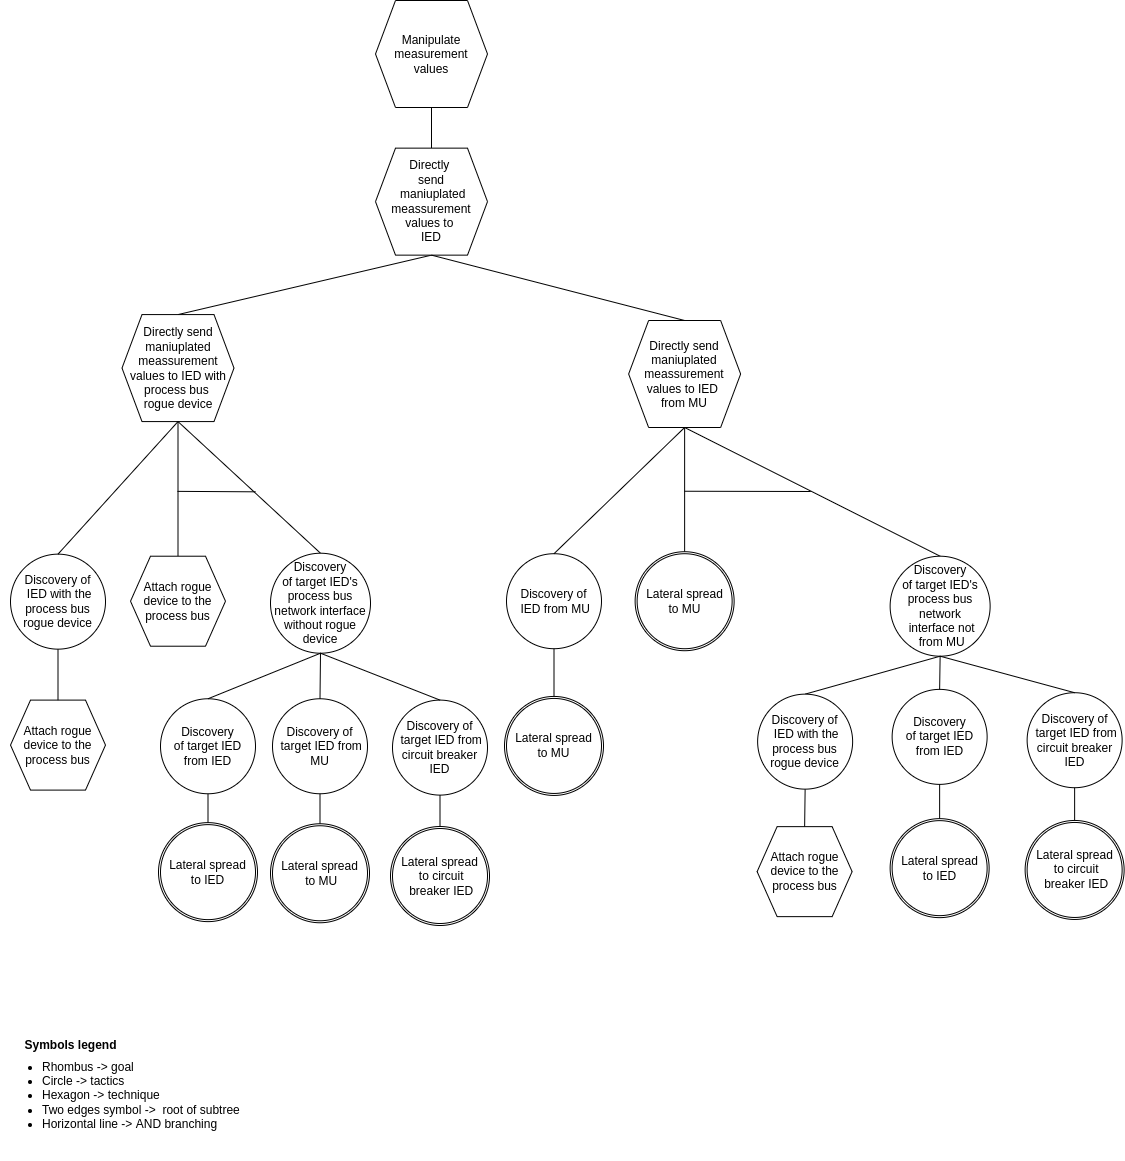

The diagram above was exported from draw.io. Its source (the exported page's mxGraphModel, read from the mxfile embedded in the PNG):
<mxGraphModel dx="3972" dy="905" grid="1" gridSize="10" guides="1" tooltips="1" connect="1" arrows="1" fold="1" page="1" pageScale="1" pageWidth="850" pageHeight="1100" math="0" shadow="0">
  <root>
    <mxCell id="0" />
    <mxCell id="1" parent="0" />
    <mxCell id="q_Y1FQsj2ikYlkpA-Gyn-50" value="&lt;font style=&quot;font-size: 12px&quot;&gt;Symbols legend&lt;/font&gt;" style="text;strokeColor=none;fillColor=none;html=1;fontSize=24;fontStyle=1;verticalAlign=middle;align=center;" parent="1" vertex="1">
      <mxGeometry x="-2530" y="1100.6999999999998" width="100" height="40" as="geometry" />
    </mxCell>
    <mxCell id="q_Y1FQsj2ikYlkpA-Gyn-52" value="&lt;ul&gt;&lt;li&gt;&lt;span&gt;Rhombus -&amp;gt; goal&lt;/span&gt;&lt;/li&gt;&lt;li&gt;&lt;span&gt;Circle -&amp;gt; tactics&lt;/span&gt;&lt;br&gt;&lt;/li&gt;&lt;li&gt;Hexagon -&amp;gt; technique&lt;/li&gt;&lt;li&gt;Two edges symbol -&amp;gt;&amp;nbsp; root of subtree&lt;/li&gt;&lt;li&gt;Horizontal line -&amp;gt; AND branching&lt;/li&gt;&lt;/ul&gt;" style="text;strokeColor=none;fillColor=none;html=1;whiteSpace=wrap;verticalAlign=middle;overflow=hidden;fontSize=12;" parent="1" vertex="1">
      <mxGeometry x="-2550" y="1110.7" width="256" height="129.3" as="geometry" />
    </mxCell>
    <mxCell id="9H-tE4e6yT4y3pQhg7dt-3" value="" style="endArrow=none;html=1;rounded=0;entryX=0.5;entryY=0;entryDx=0;entryDy=0;exitX=0.5;exitY=1;exitDx=0;exitDy=0;" parent="1" source="nbdmeN9ukbkjmMOt9uIb-3" target="2dhj_4RlpSU6l_lUr5A2-26" edge="1">
      <mxGeometry width="50" height="50" relative="1" as="geometry">
        <mxPoint x="-1280" y="283.52" as="sourcePoint" />
        <mxPoint x="-1273" y="349.46" as="targetPoint" />
      </mxGeometry>
    </mxCell>
    <mxCell id="9H-tE4e6yT4y3pQhg7dt-4" value="" style="endArrow=none;html=1;rounded=0;exitX=0.5;exitY=0;exitDx=0;exitDy=0;entryX=0.5;entryY=1;entryDx=0;entryDy=0;" parent="1" source="nbdmeN9ukbkjmMOt9uIb-3" target="nbdmeN9ukbkjmMOt9uIb-6" edge="1">
      <mxGeometry width="50" height="50" relative="1" as="geometry">
        <mxPoint x="-916.79" y="221.5" as="sourcePoint" />
        <mxPoint x="-168.25" y="140.5" as="targetPoint" />
      </mxGeometry>
    </mxCell>
    <mxCell id="nbdmeN9ukbkjmMOt9uIb-3" value="Directly &lt;br&gt;send&lt;br&gt;&amp;nbsp;maniuplated meassurement values to &lt;br&gt;IED" style="shape=hexagon;perimeter=hexagonPerimeter2;whiteSpace=wrap;html=1;fixedSize=1;" parent="1" vertex="1">
      <mxGeometry x="-2175" y="227.63999999999996" width="112" height="107" as="geometry" />
    </mxCell>
    <mxCell id="nbdmeN9ukbkjmMOt9uIb-6" value="Manipulate measurement values" style="shape=hexagon;perimeter=hexagonPerimeter2;whiteSpace=wrap;html=1;fixedSize=1;" parent="1" vertex="1">
      <mxGeometry x="-2175" y="80" width="112" height="107" as="geometry" />
    </mxCell>
    <mxCell id="XJ2tN9Py6yjStrmt5Zez-1" value="Attach rogue device to the process bus" style="shape=hexagon;perimeter=hexagonPerimeter2;whiteSpace=wrap;html=1;fixedSize=1;" parent="1" vertex="1">
      <mxGeometry x="-2540" y="779.5999999999999" width="95" height="90" as="geometry" />
    </mxCell>
    <mxCell id="XJ2tN9Py6yjStrmt5Zez-3" value="" style="endArrow=none;html=1;rounded=0;entryX=0.5;entryY=0;entryDx=0;entryDy=0;exitX=0.5;exitY=1;exitDx=0;exitDy=0;" parent="1" source="XJ2tN9Py6yjStrmt5Zez-5" target="XJ2tN9Py6yjStrmt5Zez-1" edge="1">
      <mxGeometry width="50" height="50" relative="1" as="geometry">
        <mxPoint x="-2472.75" y="739.4499999999999" as="sourcePoint" />
        <mxPoint x="-2492.75" y="779.4499999999999" as="targetPoint" />
      </mxGeometry>
    </mxCell>
    <mxCell id="XJ2tN9Py6yjStrmt5Zez-5" value="Discovery of&lt;br&gt;&amp;nbsp;IED with the process bus rogue device" style="ellipse;whiteSpace=wrap;html=1;aspect=fixed;" parent="1" vertex="1">
      <mxGeometry x="-2540" y="633.65" width="95" height="95" as="geometry" />
    </mxCell>
    <mxCell id="jbwDA76QQzVgQkV8scoy-10" value="" style="endArrow=none;html=1;rounded=0;exitX=0.5;exitY=1;exitDx=0;exitDy=0;entryX=0.5;entryY=0;entryDx=0;entryDy=0;" parent="1" source="nbdmeN9ukbkjmMOt9uIb-3" target="2dhj_4RlpSU6l_lUr5A2-30" edge="1">
      <mxGeometry width="50" height="50" relative="1" as="geometry">
        <mxPoint x="-1049.25" y="308.54999999999995" as="sourcePoint" />
        <mxPoint x="-971.25" y="328.54999999999995" as="targetPoint" />
      </mxGeometry>
    </mxCell>
    <mxCell id="UMl55oz8q9rSYLJt5LJV-1" value="Discovery of&lt;br&gt;&amp;nbsp;IED from MU" style="ellipse;whiteSpace=wrap;html=1;aspect=fixed;" parent="1" vertex="1">
      <mxGeometry x="-2044" y="633.21" width="95" height="95" as="geometry" />
    </mxCell>
    <mxCell id="UMl55oz8q9rSYLJt5LJV-4" value="" style="endArrow=none;html=1;rounded=0;entryX=0.5;entryY=1;entryDx=0;entryDy=0;" parent="1" source="Eut872XBqRHc3ZrEKKBh-3" target="UMl55oz8q9rSYLJt5LJV-1" edge="1">
      <mxGeometry width="50" height="50" relative="1" as="geometry">
        <mxPoint x="-2050" y="760" as="sourcePoint" />
        <mxPoint x="-1982.5" y="787.17" as="targetPoint" />
        <Array as="points" />
      </mxGeometry>
    </mxCell>
    <mxCell id="2dhj_4RlpSU6l_lUr5A2-26" value="Directly send maniuplated meassurement values to IED with process bus &lt;br&gt;rogue device" style="shape=hexagon;perimeter=hexagonPerimeter2;whiteSpace=wrap;html=1;fixedSize=1;" parent="1" vertex="1">
      <mxGeometry x="-2428.5" y="394.08000000000004" width="112" height="107" as="geometry" />
    </mxCell>
    <mxCell id="2dhj_4RlpSU6l_lUr5A2-29" value="" style="endArrow=none;html=1;rounded=0;exitX=0.5;exitY=1;exitDx=0;exitDy=0;entryX=0.5;entryY=0;entryDx=0;entryDy=0;" parent="1" source="2dhj_4RlpSU6l_lUr5A2-26" target="XJ2tN9Py6yjStrmt5Zez-5" edge="1">
      <mxGeometry width="50" height="50" relative="1" as="geometry">
        <mxPoint x="-2176.5" y="591.67" as="sourcePoint" />
        <mxPoint x="-2187" y="491.73999999999995" as="targetPoint" />
      </mxGeometry>
    </mxCell>
    <mxCell id="2dhj_4RlpSU6l_lUr5A2-30" value="Directly send maniuplated meassurement values to IED &lt;br&gt;from MU" style="shape=hexagon;perimeter=hexagonPerimeter2;whiteSpace=wrap;html=1;fixedSize=1;" parent="1" vertex="1">
      <mxGeometry x="-1921.87" y="399.99999999999994" width="112" height="107" as="geometry" />
    </mxCell>
    <mxCell id="2dhj_4RlpSU6l_lUr5A2-31" value="" style="endArrow=none;html=1;rounded=0;exitX=0.5;exitY=1;exitDx=0;exitDy=0;entryX=0.5;entryY=0;entryDx=0;entryDy=0;" parent="1" source="2dhj_4RlpSU6l_lUr5A2-30" target="UMl55oz8q9rSYLJt5LJV-1" edge="1">
      <mxGeometry width="50" height="50" relative="1" as="geometry">
        <mxPoint x="-1997.62" y="536.8499999999999" as="sourcePoint" />
        <mxPoint x="-2151.37" y="579.28" as="targetPoint" />
      </mxGeometry>
    </mxCell>
    <mxCell id="smcJVb3WNA7G4AS9atrX-1" value="" style="endArrow=none;html=1;rounded=0;exitX=0.5;exitY=1;exitDx=0;exitDy=0;entryX=0.5;entryY=0;entryDx=0;entryDy=0;" parent="1" source="2dhj_4RlpSU6l_lUr5A2-26" target="smcJVb3WNA7G4AS9atrX-4" edge="1">
      <mxGeometry width="50" height="50" relative="1" as="geometry">
        <mxPoint x="-2304" y="484.6900000000001" as="sourcePoint" />
        <mxPoint x="-2493" y="384.69" as="targetPoint" />
      </mxGeometry>
    </mxCell>
    <mxCell id="smcJVb3WNA7G4AS9atrX-2" value="" style="endArrow=none;html=1;rounded=0;exitX=0.5;exitY=1;exitDx=0;exitDy=0;entryX=0.5;entryY=0;entryDx=0;entryDy=0;" parent="1" source="2dhj_4RlpSU6l_lUr5A2-26" target="Wc3BPldIsUcrUfqzeBYM-33" edge="1">
      <mxGeometry width="50" height="50" relative="1" as="geometry">
        <mxPoint x="-2304" y="484.6900000000001" as="sourcePoint" />
        <mxPoint x="-2348" y="609.1899999999999" as="targetPoint" />
      </mxGeometry>
    </mxCell>
    <mxCell id="smcJVb3WNA7G4AS9atrX-3" value="" style="endArrow=none;html=1;rounded=0;" parent="1" edge="1">
      <mxGeometry width="50" height="50" relative="1" as="geometry">
        <mxPoint x="-2373" y="570.86" as="sourcePoint" />
        <mxPoint x="-2295" y="571.3199999999999" as="targetPoint" />
      </mxGeometry>
    </mxCell>
    <mxCell id="smcJVb3WNA7G4AS9atrX-4" value="Attach rogue device to the process bus" style="shape=hexagon;perimeter=hexagonPerimeter2;whiteSpace=wrap;html=1;fixedSize=1;" parent="1" vertex="1">
      <mxGeometry x="-2420" y="635.7099999999999" width="95" height="90" as="geometry" />
    </mxCell>
    <mxCell id="Wc3BPldIsUcrUfqzeBYM-32" value="" style="endArrow=none;html=1;rounded=0;entryX=0.5;entryY=0;entryDx=0;entryDy=0;" parent="1" source="Wc3BPldIsUcrUfqzeBYM-34" edge="1">
      <mxGeometry width="50" height="50" relative="1" as="geometry">
        <mxPoint x="-2342.25" y="876.7599999999998" as="sourcePoint" />
        <mxPoint x="-2342.5" y="907.26" as="targetPoint" />
      </mxGeometry>
    </mxCell>
    <mxCell id="Wc3BPldIsUcrUfqzeBYM-33" value="Discovery&lt;br&gt;of target IED's process bus network interface without rogue device" style="ellipse;whiteSpace=wrap;html=1;aspect=fixed;" parent="1" vertex="1">
      <mxGeometry x="-2280" y="632.7199999999999" width="100" height="100" as="geometry" />
    </mxCell>
    <mxCell id="Wc3BPldIsUcrUfqzeBYM-34" value="Discovery&lt;br&gt;of target IED from IED" style="ellipse;whiteSpace=wrap;html=1;aspect=fixed;" parent="1" vertex="1">
      <mxGeometry x="-2390" y="778.2599999999999" width="95" height="95" as="geometry" />
    </mxCell>
    <mxCell id="Wc3BPldIsUcrUfqzeBYM-35" value="" style="endArrow=none;html=1;rounded=0;entryX=0.5;entryY=0;entryDx=0;entryDy=0;exitX=0.5;exitY=1;exitDx=0;exitDy=0;" parent="1" source="Wc3BPldIsUcrUfqzeBYM-33" target="Wc3BPldIsUcrUfqzeBYM-34" edge="1">
      <mxGeometry width="50" height="50" relative="1" as="geometry">
        <mxPoint x="-2233" y="739.2199999999999" as="sourcePoint" />
        <mxPoint x="-2236.5" y="713.5999999999999" as="targetPoint" />
      </mxGeometry>
    </mxCell>
    <mxCell id="Wc3BPldIsUcrUfqzeBYM-45" value="Discovery of&lt;br&gt;&amp;nbsp;target IED from MU" style="ellipse;whiteSpace=wrap;html=1;aspect=fixed;" parent="1" vertex="1">
      <mxGeometry x="-2278" y="778.2599999999999" width="95" height="95" as="geometry" />
    </mxCell>
    <mxCell id="Wc3BPldIsUcrUfqzeBYM-46" value="" style="endArrow=none;html=1;rounded=0;entryX=0.5;entryY=1;entryDx=0;entryDy=0;" parent="1" target="Wc3BPldIsUcrUfqzeBYM-45" edge="1">
      <mxGeometry width="50" height="50" relative="1" as="geometry">
        <mxPoint x="-2230.5" y="905.26" as="sourcePoint" />
        <mxPoint x="-2218" y="868.7599999999999" as="targetPoint" />
        <Array as="points" />
      </mxGeometry>
    </mxCell>
    <mxCell id="Wc3BPldIsUcrUfqzeBYM-47" value="" style="endArrow=none;html=1;rounded=0;entryX=0.5;entryY=0;entryDx=0;entryDy=0;exitX=0.5;exitY=1;exitDx=0;exitDy=0;" parent="1" source="Wc3BPldIsUcrUfqzeBYM-33" target="Wc3BPldIsUcrUfqzeBYM-45" edge="1">
      <mxGeometry width="50" height="50" relative="1" as="geometry">
        <mxPoint x="-2292.5" y="729.2199999999999" as="sourcePoint" />
        <mxPoint x="-2207" y="719.0999999999999" as="targetPoint" />
      </mxGeometry>
    </mxCell>
    <mxCell id="D7rPpnNwgxipxdSlEya6-10" value="Discovery of&lt;br&gt;&amp;nbsp;target IED from circuit breaker IED" style="ellipse;whiteSpace=wrap;html=1;aspect=fixed;" parent="1" vertex="1">
      <mxGeometry x="-2158" y="779.5999999999999" width="95" height="95" as="geometry" />
    </mxCell>
    <mxCell id="D7rPpnNwgxipxdSlEya6-12" value="" style="endArrow=none;html=1;rounded=0;exitX=0.5;exitY=1;exitDx=0;exitDy=0;entryX=0.5;entryY=0;entryDx=0;entryDy=0;" parent="1" source="Wc3BPldIsUcrUfqzeBYM-33" target="D7rPpnNwgxipxdSlEya6-10" edge="1">
      <mxGeometry width="50" height="50" relative="1" as="geometry">
        <mxPoint x="-2220.5" y="736.7199999999998" as="sourcePoint" />
        <mxPoint x="-2332.5" y="788.2599999999998" as="targetPoint" />
      </mxGeometry>
    </mxCell>
    <mxCell id="D7rPpnNwgxipxdSlEya6-49" value="" style="endArrow=none;html=1;rounded=0;exitX=0.5;exitY=1;exitDx=0;exitDy=0;entryX=0.5;entryY=0;entryDx=0;entryDy=0;" parent="1" source="2dhj_4RlpSU6l_lUr5A2-30" edge="1">
      <mxGeometry width="50" height="50" relative="1" as="geometry">
        <mxPoint x="-1987.37" y="519.3100000000002" as="sourcePoint" />
        <mxPoint x="-1865.87" y="641.54" as="targetPoint" />
      </mxGeometry>
    </mxCell>
    <mxCell id="D7rPpnNwgxipxdSlEya6-50" value="" style="endArrow=none;html=1;rounded=0;exitX=0.5;exitY=1;exitDx=0;exitDy=0;entryX=0.5;entryY=0;entryDx=0;entryDy=0;" parent="1" source="2dhj_4RlpSU6l_lUr5A2-30" target="D7rPpnNwgxipxdSlEya6-68" edge="1">
      <mxGeometry width="50" height="50" relative="1" as="geometry">
        <mxPoint x="-1855.87" y="517" as="sourcePoint" />
        <mxPoint x="-1713.37" y="647.62" as="targetPoint" />
      </mxGeometry>
    </mxCell>
    <mxCell id="D7rPpnNwgxipxdSlEya6-52" value="" style="endArrow=none;html=1;rounded=0;" parent="1" edge="1">
      <mxGeometry width="50" height="50" relative="1" as="geometry">
        <mxPoint x="-1866" y="570.74" as="sourcePoint" />
        <mxPoint x="-1750" y="570.96" as="targetPoint" />
        <Array as="points">
          <mxPoint x="-1740" y="571" />
        </Array>
      </mxGeometry>
    </mxCell>
    <mxCell id="D7rPpnNwgxipxdSlEya6-68" value="Discovery&lt;br&gt;of target IED's process bus network&lt;br&gt;&amp;nbsp;interface not&lt;br&gt;&amp;nbsp;from MU" style="ellipse;whiteSpace=wrap;html=1;aspect=fixed;" parent="1" vertex="1">
      <mxGeometry x="-1660.37" y="635.7100000000003" width="100" height="100" as="geometry" />
    </mxCell>
    <mxCell id="D7rPpnNwgxipxdSlEya6-69" value="Discovery&lt;br&gt;of target IED from IED" style="ellipse;whiteSpace=wrap;html=1;aspect=fixed;" parent="1" vertex="1">
      <mxGeometry x="-1658.37" y="768.87" width="95" height="95" as="geometry" />
    </mxCell>
    <mxCell id="D7rPpnNwgxipxdSlEya6-70" value="" style="endArrow=none;html=1;rounded=0;entryX=0.5;entryY=0;entryDx=0;entryDy=0;exitX=0.5;exitY=1;exitDx=0;exitDy=0;" parent="1" source="D7rPpnNwgxipxdSlEya6-68" target="D7rPpnNwgxipxdSlEya6-69" edge="1">
      <mxGeometry width="50" height="50" relative="1" as="geometry">
        <mxPoint x="-1613.37" y="746.3800000000002" as="sourcePoint" />
        <mxPoint x="-1616.87" y="720.7600000000003" as="targetPoint" />
      </mxGeometry>
    </mxCell>
    <mxCell id="D7rPpnNwgxipxdSlEya6-83" value="" style="endArrow=none;html=1;rounded=0;entryX=0.5;entryY=0;entryDx=0;entryDy=0;exitX=0.5;exitY=1;exitDx=0;exitDy=0;" parent="1" source="D7rPpnNwgxipxdSlEya6-68" target="D7rPpnNwgxipxdSlEya6-86" edge="1">
      <mxGeometry width="50" height="50" relative="1" as="geometry">
        <mxPoint x="-1611.37" y="746.3800000000002" as="sourcePoint" />
        <mxPoint x="-1726.12" y="772.5700000000003" as="targetPoint" />
      </mxGeometry>
    </mxCell>
    <mxCell id="D7rPpnNwgxipxdSlEya6-84" value="Attach rogue device to the process bus" style="shape=hexagon;perimeter=hexagonPerimeter2;whiteSpace=wrap;html=1;fixedSize=1;" parent="1" vertex="1">
      <mxGeometry x="-1793.37" y="906.14" width="95" height="90" as="geometry" />
    </mxCell>
    <mxCell id="D7rPpnNwgxipxdSlEya6-85" value="" style="endArrow=none;html=1;rounded=0;entryX=0.5;entryY=0;entryDx=0;entryDy=0;exitX=0.5;exitY=1;exitDx=0;exitDy=0;" parent="1" source="D7rPpnNwgxipxdSlEya6-86" target="D7rPpnNwgxipxdSlEya6-84" edge="1">
      <mxGeometry width="50" height="50" relative="1" as="geometry">
        <mxPoint x="-1746.12" y="1078.14" as="sourcePoint" />
        <mxPoint x="-1766.12" y="1118.1399999999996" as="targetPoint" />
      </mxGeometry>
    </mxCell>
    <mxCell id="D7rPpnNwgxipxdSlEya6-86" value="Discovery of&lt;br&gt;&amp;nbsp;IED with the process bus rogue device" style="ellipse;whiteSpace=wrap;html=1;aspect=fixed;" parent="1" vertex="1">
      <mxGeometry x="-1792.87" y="773.64" width="95" height="95" as="geometry" />
    </mxCell>
    <mxCell id="D7rPpnNwgxipxdSlEya6-96" value="Discovery of&lt;br&gt;&amp;nbsp;target IED from circuit breaker IED" style="ellipse;whiteSpace=wrap;html=1;aspect=fixed;" parent="1" vertex="1">
      <mxGeometry x="-1523.37" y="772.2100000000003" width="95" height="95" as="geometry" />
    </mxCell>
    <mxCell id="D7rPpnNwgxipxdSlEya6-97" value="" style="endArrow=none;html=1;rounded=0;entryX=0.5;entryY=1;entryDx=0;entryDy=0;" parent="1" target="D7rPpnNwgxipxdSlEya6-96" edge="1">
      <mxGeometry width="50" height="50" relative="1" as="geometry">
        <mxPoint x="-1475.87" y="906.1600000000003" as="sourcePoint" />
        <mxPoint x="-1463.37" y="862.7100000000003" as="targetPoint" />
        <Array as="points" />
      </mxGeometry>
    </mxCell>
    <mxCell id="D7rPpnNwgxipxdSlEya6-98" value="" style="endArrow=none;html=1;rounded=0;exitX=0.5;exitY=1;exitDx=0;exitDy=0;entryX=0.5;entryY=0;entryDx=0;entryDy=0;" parent="1" source="D7rPpnNwgxipxdSlEya6-68" target="D7rPpnNwgxipxdSlEya6-96" edge="1">
      <mxGeometry width="50" height="50" relative="1" as="geometry">
        <mxPoint x="-1473.37" y="721.7799999999999" as="sourcePoint" />
        <mxPoint x="-1575.37" y="783.3199999999998" as="targetPoint" />
      </mxGeometry>
    </mxCell>
    <mxCell id="yaJKkz-B93BoxuXkvXco-1" value="" style="ellipse;whiteSpace=wrap;html=1;aspect=fixed;" parent="1" vertex="1">
      <mxGeometry x="-2392" y="902.1299999999999" width="99" height="99" as="geometry" />
    </mxCell>
    <mxCell id="yaJKkz-B93BoxuXkvXco-2" value="Lateral spread&lt;br&gt;to IED" style="ellipse;whiteSpace=wrap;html=1;aspect=fixed;" parent="1" vertex="1">
      <mxGeometry x="-2390" y="904.1299999999999" width="95" height="95" as="geometry" />
    </mxCell>
    <mxCell id="yaJKkz-B93BoxuXkvXco-3" value="" style="ellipse;whiteSpace=wrap;html=1;aspect=fixed;" parent="1" vertex="1">
      <mxGeometry x="-2280" y="903.2599999999999" width="99" height="99" as="geometry" />
    </mxCell>
    <mxCell id="yaJKkz-B93BoxuXkvXco-4" value="Lateral spread&lt;br&gt;&amp;nbsp;to MU" style="ellipse;whiteSpace=wrap;html=1;aspect=fixed;" parent="1" vertex="1">
      <mxGeometry x="-2278" y="905.2599999999999" width="95" height="95" as="geometry" />
    </mxCell>
    <mxCell id="yaJKkz-B93BoxuXkvXco-5" value="" style="endArrow=none;html=1;rounded=0;entryX=0.5;entryY=1;entryDx=0;entryDy=0;" parent="1" target="D7rPpnNwgxipxdSlEya6-10" edge="1">
      <mxGeometry width="50" height="50" relative="1" as="geometry">
        <mxPoint x="-2110.5" y="908.0000000000001" as="sourcePoint" />
        <mxPoint x="-2128" y="876.0600000000001" as="targetPoint" />
        <Array as="points" />
      </mxGeometry>
    </mxCell>
    <mxCell id="yaJKkz-B93BoxuXkvXco-6" value="" style="ellipse;whiteSpace=wrap;html=1;aspect=fixed;" parent="1" vertex="1">
      <mxGeometry x="-2160" y="905.9999999999999" width="99" height="99" as="geometry" />
    </mxCell>
    <mxCell id="yaJKkz-B93BoxuXkvXco-7" value="Lateral spread&lt;br&gt;&amp;nbsp;to circuit&lt;br&gt;&amp;nbsp;breaker IED" style="ellipse;whiteSpace=wrap;html=1;aspect=fixed;" parent="1" vertex="1">
      <mxGeometry x="-2158" y="907.9999999999999" width="95" height="95" as="geometry" />
    </mxCell>
    <mxCell id="yaJKkz-B93BoxuXkvXco-10" value="" style="ellipse;whiteSpace=wrap;html=1;aspect=fixed;" parent="1" vertex="1">
      <mxGeometry x="-1915.37" y="631.2099999999998" width="99" height="99" as="geometry" />
    </mxCell>
    <mxCell id="yaJKkz-B93BoxuXkvXco-11" value="Lateral spread&lt;br&gt;to MU" style="ellipse;whiteSpace=wrap;html=1;aspect=fixed;" parent="1" vertex="1">
      <mxGeometry x="-1913.37" y="633.2099999999998" width="95" height="95" as="geometry" />
    </mxCell>
    <mxCell id="yaJKkz-B93BoxuXkvXco-12" value="" style="endArrow=none;html=1;rounded=0;entryX=0.5;entryY=0;entryDx=0;entryDy=0;exitX=0.5;exitY=1;exitDx=0;exitDy=0;" parent="1" source="D7rPpnNwgxipxdSlEya6-69" target="yaJKkz-B93BoxuXkvXco-14" edge="1">
      <mxGeometry width="50" height="50" relative="1" as="geometry">
        <mxPoint x="-1630" y="870" as="sourcePoint" />
        <mxPoint x="-1610.62" y="888.2699999999999" as="targetPoint" />
        <Array as="points" />
      </mxGeometry>
    </mxCell>
    <mxCell id="yaJKkz-B93BoxuXkvXco-13" value="" style="ellipse;whiteSpace=wrap;html=1;aspect=fixed;" parent="1" vertex="1">
      <mxGeometry x="-1660.37" y="898.1399999999998" width="99" height="99" as="geometry" />
    </mxCell>
    <mxCell id="yaJKkz-B93BoxuXkvXco-14" value="Lateral spread&lt;br&gt;to IED" style="ellipse;whiteSpace=wrap;html=1;aspect=fixed;" parent="1" vertex="1">
      <mxGeometry x="-1658.37" y="900.1399999999998" width="95" height="95" as="geometry" />
    </mxCell>
    <mxCell id="yaJKkz-B93BoxuXkvXco-15" value="" style="ellipse;whiteSpace=wrap;html=1;aspect=fixed;" parent="1" vertex="1">
      <mxGeometry x="-1525.37" y="899.9599999999998" width="99" height="99" as="geometry" />
    </mxCell>
    <mxCell id="yaJKkz-B93BoxuXkvXco-16" value="Lateral spread&lt;br&gt;&amp;nbsp;to circuit&lt;br&gt;&amp;nbsp;breaker IED" style="ellipse;whiteSpace=wrap;html=1;aspect=fixed;" parent="1" vertex="1">
      <mxGeometry x="-1523.37" y="901.9599999999998" width="95" height="95" as="geometry" />
    </mxCell>
    <mxCell id="Eut872XBqRHc3ZrEKKBh-2" value="" style="ellipse;whiteSpace=wrap;html=1;aspect=fixed;" parent="1" vertex="1">
      <mxGeometry x="-2046" y="775.9399999999998" width="99" height="99" as="geometry" />
    </mxCell>
    <mxCell id="Eut872XBqRHc3ZrEKKBh-3" value="Lateral spread&lt;br&gt;to MU" style="ellipse;whiteSpace=wrap;html=1;aspect=fixed;" parent="1" vertex="1">
      <mxGeometry x="-2044" y="777.9399999999998" width="95" height="95" as="geometry" />
    </mxCell>
  </root>
</mxGraphModel>